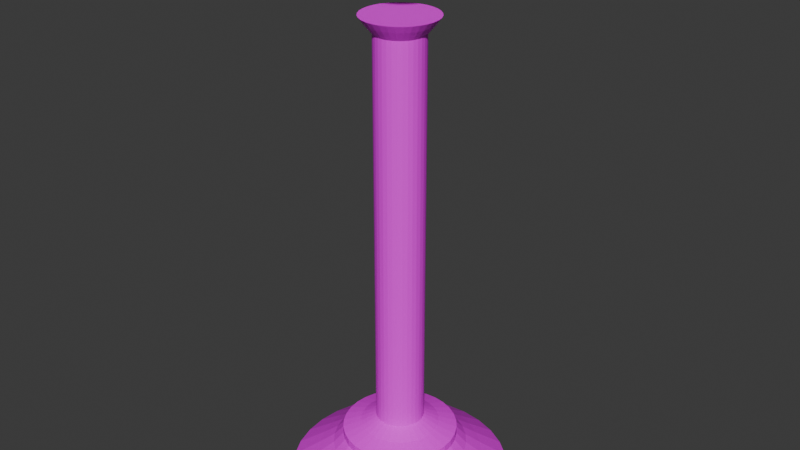 # Source: lamp.blend  (saved by Blender 4.2.66; exported with 4.5.12 LTS)
import bpy
from mathutils import Matrix  # noqa: F401  (used for matrix-valued properties, if any)

bpy.ops.wm.read_factory_settings(use_empty=True)
scene = bpy.context.scene
scene.name = 'Scene'

# ---- collections
col_collection = bpy.data.collections.new('Collection'); scene.collection.children.link(col_collection)

# ---- images (referenced by path relative to the original .blend; pixels are not part of the script)
import os
ASSET_DIR = os.environ.get("B2B_ASSET_DIR", "")  # directory of the original .blend (textures are referenced by path, not embedded)
HERE = os.path.dirname(os.path.abspath(__file__))  # packed textures are extracted next to this script under _unpacked/

def load_image(name, relpath, width, height, colorspace="sRGB"):
    """Load a texture the original file referenced (path relative to the .blend, or extracted next to this script)."""
    p = next((c for c in (os.path.join(HERE, relpath), os.path.join(ASSET_DIR, relpath)) if relpath and os.path.exists(c)), "")
    if p:
        img = bpy.data.images.load(p, check_existing=True)
        img.name = name
    else:  # same state as the original file: an image datablock whose file is absent (Cycles renders it pink)
        img = bpy.data.images.new(name, width, height)
        img.source = "FILE"
        img.filepath = "//" + (relpath or name)
    img.colorspace_settings.name = colorspace
    return img
img_anotherpalette_png = load_image('anotherPalette.png', 'anotherPalette.png', 1024, 1024, 'sRGB')

# ---- materials (node trees are filled in below, after node groups)
mat_material_001 = bpy.data.materials.new('Material.001')

# ---- material node trees
mat_material_001.use_nodes = True; mat_material_001.node_tree.nodes.clear()
_N = mat_material_001.node_tree.nodes; _L = mat_material_001.node_tree.links
n0 = _N.new('ShaderNodeBsdfPrincipled'); n0.name = 'Principled BSDF'; n0.location = (10, 300)
n1 = _N.new('ShaderNodeOutputMaterial'); n1.name = 'Material Output'; n1.location = (300, 300)
n2 = _N.new('ShaderNodeTexImage'); n2.name = 'Image Texture'; n2.location = (-299, 228)
n2.image = img_anotherpalette_png
n3 = _N.new('ShaderNodeMapping'); n3.name = 'Mapping'; n3.location = (-479, 188)
n4 = _N.new('ShaderNodeTexCoord'); n4.name = 'Texture Coordinate'; n4.location = (-659, 188)
_L.new(n0.outputs[0], n1.inputs[0])
_L.new(n2.outputs[0], n0.inputs[0])
_L.new(n3.outputs[0], n2.inputs[0])
_L.new(n4.outputs[2], n3.inputs[0])
n1.is_active_output = True

# ---- world
world_world = bpy.data.worlds.new('World'); scene.world = world_world
world_world.use_nodes = True; world_world.node_tree.nodes.clear()
_N = world_world.node_tree.nodes; _L = world_world.node_tree.links
n0 = _N.new('ShaderNodeOutputWorld'); n0.name = 'World Output'; n0.location = (300, 300)
n1 = _N.new('ShaderNodeBackground'); n1.name = 'Background'; n1.location = (10, 300)
n1.inputs[0].default_value = (0.05088, 0.05088, 0.05088, 1.0)
_L.new(n1.outputs[0], n0.inputs[0])
n0.is_active_output = True
world_world.color = (0.05088, 0.05088, 0.05088)
world_world.sun_shadow_jitter_overblur = 0.0

# ---- meshes
me_circle = bpy.data.meshes.new('Circle')
me_circle.from_pydata([(6.131e-09, 1.506, 0.0), (-0.2939, 1.477, 0.0), (-0.5765, 1.392, 0.0), (-0.8369, 1.252, 0.0), (-1.065, 1.065, 0.0), (-1.252, 0.8369, 0.0), (-1.392, 0.5765, 0.0), (-1.477, 0.2939, 0.0), (-1.506, -7.545e-09, 0.0), (-1.477, -0.2939, 0.0), (-1.392, -0.5765, 0.0), (-1.252, -0.8369, 0.0), (-1.065, -1.065, 0.0), (-0.8369, -1.252, 0.0), (-0.5765, -1.392, 0.0), (-0.2939, -1.477, 0.0), (6.131e-09, -1.506, 0.0), (0.2939, -1.477, 0.0), (0.5765, -1.392, 0.0), (0.8369, -1.252, 0.0), (1.065, -1.065, 0.0), (1.252, -0.8369, 0.0), (1.392, -0.5765, 0.0), (1.477, -0.2939, 0.0), (1.506, -7.545e-09, 0.0), (1.477, 0.2939, 0.0), (1.392, 0.5765, 0.0), (1.252, 0.8369, 0.0), (1.065, 1.065, 0.0), (0.8369, 1.252, 0.0), (0.5765, 1.392, 0.0), (0.2939, 1.477, 0.0), (1.53e-08, 1.13, 0.256), (-0.2205, 1.109, 0.256), (-0.4325, 1.044, 0.256), (-0.6279, 0.9398, 0.256), (-0.7992, 0.7992, 0.256), (-0.9398, 0.6279, 0.256), (-1.044, 0.4325, 0.256), (-1.109, 0.2205, 0.256), (-1.13, -6.592e-09, 0.256), (-1.109, -0.2205, 0.256), (-1.044, -0.4325, 0.256), (-0.9398, -0.6279, 0.256), (-0.7992, -0.7992, 0.256), (-0.6279, -0.9398, 0.256), (-0.4325, -1.044, 0.256), (-0.2205, -1.109, 0.256), (1.53e-08, -1.13, 0.256), (0.2205, -1.109, 0.256), (0.4325, -1.044, 0.256), (0.6279, -0.9398, 0.256), (0.7992, -0.7992, 0.256), (0.9398, -0.6279, 0.256), (1.044, -0.4325, 0.256), (1.109, -0.2205, 0.256), (1.13, -6.592e-09, 0.256), (1.109, 0.2205, 0.256), (1.044, 0.4325, 0.256), (0.9398, 0.6279, 0.256), (0.7992, 0.7992, 0.256), (0.6279, 0.9398, 0.256), (0.4325, 1.044, 0.256), (0.2205, 1.109, 0.256), (1.149e-08, 0.9242, 0.4054), (-0.1803, 0.9065, 0.4054), (-0.3537, 0.8539, 0.4054), (-0.5135, 0.7685, 0.4054), (-0.6535, 0.6535, 0.4054), (-0.7685, 0.5135, 0.4054), (-0.8539, 0.3537, 0.4054), (-0.9065, 0.1803, 0.4054), (-0.9242, -4.032e-09, 0.4054), (-0.9065, -0.1803, 0.4054), (-0.8539, -0.3537, 0.4054), (-0.7685, -0.5135, 0.4054), (-0.6535, -0.6535, 0.4054), (-0.5135, -0.7685, 0.4054), (-0.3537, -0.8539, 0.4054), (-0.1803, -0.9065, 0.4054), (1.149e-08, -0.9242, 0.4054), (0.1803, -0.9065, 0.4054), (0.3537, -0.8539, 0.4054), (0.5135, -0.7685, 0.4054), (0.6535, -0.6535, 0.4054), (0.7685, -0.5135, 0.4054), (0.8539, -0.3537, 0.4054), (0.9065, -0.1803, 0.4054), (0.9242, -4.032e-09, 0.4054), (0.9065, 0.1803, 0.4054), (0.8539, 0.3537, 0.4054), (0.7685, 0.5135, 0.4054), (0.6535, 0.6535, 0.4054), (0.5135, 0.7685, 0.4054), (0.3537, 0.8539, 0.4054), (0.1803, 0.9065, 0.4054), (1.472e-08, 0.7859, 0.5547), (-0.1533, 0.7708, 0.5547), (-0.3007, 0.7261, 0.5547), (-0.4366, 0.6534, 0.5547), (-0.5557, 0.5557, 0.5547), (-0.6534, 0.4366, 0.5547), (-0.7261, 0.3007, 0.5547), (-0.7708, 0.1533, 0.5547), (-0.7859, -2.871e-09, 0.5547), (-0.7708, -0.1533, 0.5547), (-0.7261, -0.3007, 0.5547), (-0.6534, -0.4366, 0.5547), (-0.5557, -0.5557, 0.5547), (-0.4366, -0.6534, 0.5547), (-0.3007, -0.7261, 0.5547), (-0.1533, -0.7708, 0.5547), (1.472e-08, -0.7859, 0.5547), (0.1533, -0.7708, 0.5547), (0.3007, -0.7261, 0.5547), (0.4366, -0.6534, 0.5547), (0.5557, -0.5557, 0.5547), (0.6534, -0.4366, 0.5547), (0.7261, -0.3007, 0.5547), (0.7708, -0.1533, 0.5547), (0.7859, -2.871e-09, 0.5547), (0.7708, 0.1533, 0.5547), (0.7261, 0.3007, 0.5547), (0.6534, 0.4366, 0.5547), (0.5557, 0.5557, 0.5547), (0.4366, 0.6534, 0.5547), (0.3007, 0.7261, 0.5547), (0.1533, 0.7708, 0.5547), (1.472e-08, 0.7859, 0.6614), (-0.1533, 0.7708, 0.6614), (-0.3007, 0.7261, 0.6614), (-0.4366, 0.6534, 0.6614), (-0.5557, 0.5557, 0.6614), (-0.6534, 0.4366, 0.6614), (-0.7261, 0.3007, 0.6614), (-0.7708, 0.1533, 0.6614), (-0.7859, -2.871e-09, 0.6614), (-0.7708, -0.1533, 0.6614), (-0.7261, -0.3007, 0.6614), (-0.6534, -0.4366, 0.6614), (-0.5557, -0.5557, 0.6614), (-0.4366, -0.6534, 0.6614), (-0.3007, -0.7261, 0.6614), (-0.1533, -0.7708, 0.6614), (1.472e-08, -0.7859, 0.6614), (0.1533, -0.7708, 0.6614), (0.3007, -0.7261, 0.6614), (0.4366, -0.6534, 0.6614), (0.5557, -0.5557, 0.6614), (0.6534, -0.4366, 0.6614), (0.7261, -0.3007, 0.6614), (0.7708, -0.1533, 0.6614), (0.7859, -2.871e-09, 0.6614), (0.7708, 0.1533, 0.6614), (0.7261, 0.3007, 0.6614), (0.6534, 0.4366, 0.6614), (0.5557, 0.5557, 0.6614), (0.4366, 0.6534, 0.6614), (0.3007, 0.7261, 0.6614), (0.1533, 0.7708, 0.6614), (1.144e-08, 0.5385, 0.7467), (-0.105, 0.5281, 0.7467), (-0.2061, 0.4975, 0.7467), (-0.2991, 0.4477, 0.7467), (-0.3807, 0.3807, 0.7467), (-0.4477, 0.2991, 0.7467), (-0.4975, 0.2061, 0.7467), (-0.5281, 0.105, 0.7467), (-0.5385, -2.886e-09, 0.7467), (-0.5281, -0.105, 0.7467), (-0.4975, -0.2061, 0.7467), (-0.4477, -0.2991, 0.7467), (-0.3807, -0.3807, 0.7467), (-0.2991, -0.4477, 0.7467), (-0.2061, -0.4975, 0.7467), (-0.105, -0.5281, 0.7467), (1.144e-08, -0.5385, 0.7467), (0.105, -0.5281, 0.7467), (0.2061, -0.4975, 0.7467), (0.2991, -0.4477, 0.7467), (0.3807, -0.3807, 0.7467), (0.4477, -0.2991, 0.7467), (0.4975, -0.2061, 0.7467), (0.5281, -0.105, 0.7467), (0.5385, -2.886e-09, 0.7467), (0.5281, 0.105, 0.7467), (0.4975, 0.2061, 0.7467), (0.4477, 0.2991, 0.7467), (0.3807, 0.3807, 0.7467), (0.2991, 0.4477, 0.7467), (0.2061, 0.4975, 0.7467), (0.105, 0.5281, 0.7467), (1.533e-08, 0.3284, 0.8534), (-0.06408, 0.3221, 0.8534), (-0.1257, 0.3034, 0.8534), (-0.1825, 0.2731, 0.8534), (-0.2322, 0.2322, 0.8534), (-0.2731, 0.1825, 0.8534), (-0.3034, 0.1257, 0.8534), (-0.3221, 0.06408, 0.8534), (-0.3284, 1.146e-09, 0.8534), (-0.3221, -0.06408, 0.8534), (-0.3034, -0.1257, 0.8534), (-0.2731, -0.1825, 0.8534), (-0.2322, -0.2322, 0.8534), (-0.1825, -0.2731, 0.8534), (-0.1257, -0.3034, 0.8534), (-0.06408, -0.3221, 0.8534), (1.533e-08, -0.3284, 0.8534), (0.06408, -0.3221, 0.8534), (0.1257, -0.3034, 0.8534), (0.1825, -0.2731, 0.8534), (0.2322, -0.2322, 0.8534), (0.2731, -0.1825, 0.8534), (0.3034, -0.1257, 0.8534), (0.3221, -0.06408, 0.8534), (0.3284, 1.146e-09, 0.8534), (0.3221, 0.06408, 0.8534), (0.3034, 0.1257, 0.8534), (0.2731, 0.1825, 0.8534), (0.2322, 0.2322, 0.8534), (0.1825, 0.2731, 0.8534), (0.1257, 0.3034, 0.8534), (0.06408, 0.3221, 0.8534), (1.533e-08, 0.3284, 6.251), (-0.06408, 0.3221, 6.251), (-0.1257, 0.3034, 6.251), (-0.1825, 0.2731, 6.251), (-0.2322, 0.2322, 6.251), (-0.2731, 0.1825, 6.251), (-0.3034, 0.1257, 6.251), (-0.3221, 0.06408, 6.251), (-0.3284, 1.146e-09, 6.251), (-0.3221, -0.06408, 6.251), (-0.3034, -0.1257, 6.251), (-0.2731, -0.1825, 6.251), (-0.2322, -0.2322, 6.251), (-0.1825, -0.2731, 6.251), (-0.1257, -0.3034, 6.251), (-0.06408, -0.3221, 6.251), (1.533e-08, -0.3284, 6.251), (0.06408, -0.3221, 6.251), (0.1257, -0.3034, 6.251), (0.1825, -0.2731, 6.251), (0.2322, -0.2322, 6.251), (0.2731, -0.1825, 6.251), (0.3034, -0.1257, 6.251), (0.3221, -0.06408, 6.251), (0.3284, 1.146e-09, 6.251), (0.3221, 0.06408, 6.251), (0.3034, 0.1257, 6.251), (0.2731, 0.1825, 6.251), (0.2322, 0.2322, 6.251), (0.1825, 0.2731, 6.251), (0.1257, 0.3034, 6.251), (0.06408, 0.3221, 6.251), (1.717e-08, 0.4325, 6.376), (-0.08438, 0.4242, 6.376), (-0.1655, 0.3996, 6.376), (-0.2403, 0.3596, 6.376), (-0.3058, 0.3058, 6.376), (-0.3596, 0.2403, 6.376), (-0.3996, 0.1655, 6.376), (-0.4242, 0.08438, 6.376), (-0.4325, -1.737e-09, 6.376), (-0.4242, -0.08438, 6.376), (-0.3996, -0.1655, 6.376), (-0.3596, -0.2403, 6.376), (-0.3058, -0.3058, 6.376), (-0.2403, -0.3596, 6.376), (-0.1655, -0.3996, 6.376), (-0.08438, -0.4242, 6.376), (1.717e-08, -0.4325, 6.376), (0.08438, -0.4242, 6.376), (0.1655, -0.3996, 6.376), (0.2403, -0.3596, 6.376), (0.3058, -0.3058, 6.376), (0.3596, -0.2403, 6.376), (0.3996, -0.1655, 6.376), (0.4242, -0.08438, 6.376), (0.4325, -1.737e-09, 6.376), (0.4242, 0.08438, 6.376), (0.3996, 0.1655, 6.376), (0.3596, 0.2403, 6.376), (0.3058, 0.3058, 6.376), (0.2403, 0.3596, 6.376), (0.1655, 0.3996, 6.376), (0.08438, 0.4242, 6.376), (1.624e-08, 0.5008, 6.468), (-0.0977, 0.4912, 6.468), (-0.1916, 0.4627, 6.468), (-0.2782, 0.4164, 6.468), (-0.3541, 0.3541, 6.468), (-0.4164, 0.2782, 6.468), (-0.4627, 0.1916, 6.468), (-0.4912, 0.0977, 6.468), (-0.5008, -1.13e-09, 6.468), (-0.4912, -0.0977, 6.468), (-0.4627, -0.1916, 6.468), (-0.4164, -0.2782, 6.468), (-0.3541, -0.3541, 6.468), (-0.2782, -0.4164, 6.468), (-0.1916, -0.4627, 6.468), (-0.0977, -0.4912, 6.468), (1.624e-08, -0.5008, 6.468), (0.0977, -0.4912, 6.468), (0.1916, -0.4627, 6.468), (0.2782, -0.4164, 6.468), (0.3541, -0.3541, 6.468), (0.4164, -0.2782, 6.468), (0.4627, -0.1916, 6.468), (0.4912, -0.0977, 6.468), (0.5008, -1.13e-09, 6.468), (0.4912, 0.0977, 6.468), (0.4627, 0.1916, 6.468), (0.4164, 0.2782, 6.468), (0.3541, 0.3541, 6.468), (0.2782, 0.4164, 6.468), (0.1916, 0.4627, 6.468), (0.0977, 0.4912, 6.468), (1.716e-08, 0.5113, 7.235), (-0.09975, 0.5015, 7.235), (-0.1957, 0.4724, 7.235), (-0.2841, 0.4251, 7.235), (-0.3615, 0.3615, 7.235), (-0.4251, 0.2841, 7.235), (-0.4724, 0.1957, 7.235), (-0.5015, 0.09975, 7.235), (-0.5113, -9.594e-10, 7.235), (-0.5015, -0.09975, 7.235), (-0.4724, -0.1957, 7.235), (-0.4251, -0.2841, 7.235), (-0.3615, -0.3615, 7.235), (-0.2841, -0.4251, 7.235), (-0.1957, -0.4724, 7.235), (-0.09975, -0.5015, 7.235), (1.716e-08, -0.5113, 7.235), (0.09975, -0.5015, 7.235), (0.1957, -0.4724, 7.235), (0.2841, -0.4251, 7.235), (0.3615, -0.3615, 7.235), (0.4251, -0.2841, 7.235), (0.4724, -0.1957, 7.235), (0.5015, -0.09975, 7.235), (0.5113, -9.594e-10, 7.235), (0.5015, 0.09975, 7.235), (0.4724, 0.1957, 7.235), (0.4251, 0.2841, 7.235), (0.3615, 0.3615, 7.235), (0.2841, 0.4251, 7.235), (0.1957, 0.4724, 7.235), (0.09975, 0.5015, 7.235), (1.75e-08, 0.553, 7.254), (-0.1079, 0.5424, 7.254), (-0.2116, 0.5109, 7.254), (-0.3072, 0.4598, 7.254), (-0.391, 0.391, 7.254), (-0.4598, 0.3072, 7.254), (-0.5109, 0.2116, 7.254), (-0.5424, 0.1079, 7.254), (-0.553, -4.295e-10, 7.254), (-0.5424, -0.1079, 7.254), (-0.5109, -0.2116, 7.254), (-0.4598, -0.3072, 7.254), (-0.391, -0.391, 7.254), (-0.3072, -0.4598, 7.254), (-0.2116, -0.5109, 7.254), (-0.1079, -0.5424, 7.254), (1.75e-08, -0.553, 7.254), (0.1079, -0.5424, 7.254), (0.2116, -0.5109, 7.254), (0.3072, -0.4598, 7.254), (0.391, -0.391, 7.254), (0.4598, -0.3072, 7.254), (0.5109, -0.2116, 7.254), (0.5424, -0.1079, 7.254), (0.553, -4.295e-10, 7.254), (0.5424, 0.1079, 7.254), (0.5109, 0.2116, 7.254), (0.4598, 0.3072, 7.254), (0.391, 0.391, 7.254), (0.3072, 0.4598, 7.254), (0.2116, 0.5109, 7.254), (0.1079, 0.5424, 7.254), (1.764e-08, 0.4336, 7.387), (-0.0846, 0.4253, 7.387), (-0.1659, 0.4006, 7.387), (-0.2409, 0.3606, 7.387), (-0.3066, 0.3066, 7.387), (-0.3606, 0.2409, 7.387), (-0.4006, 0.1659, 7.387), (-0.4253, 0.0846, 7.387), (-0.4336, 6.526e-11, 7.387), (-0.4253, -0.0846, 7.387), (-0.4006, -0.1659, 7.387), (-0.3606, -0.2409, 7.387), (-0.3066, -0.3066, 7.387), (-0.2409, -0.3606, 7.387), (-0.1659, -0.4006, 7.387), (-0.0846, -0.4253, 7.387), (1.764e-08, -0.4336, 7.387), (0.0846, -0.4253, 7.387), (0.1659, -0.4006, 7.387), (0.2409, -0.3606, 7.387), (0.3066, -0.3066, 7.387), (0.3606, -0.2409, 7.387), (0.4006, -0.1659, 7.387), (0.4253, -0.0846, 7.387), (0.4336, 6.526e-11, 7.387), (0.4253, 0.0846, 7.387), (0.4006, 0.1659, 7.387), (0.3606, 0.2409, 7.387), (0.3066, 0.3066, 7.387), (0.2409, 0.3606, 7.387), (0.1659, 0.4006, 7.387), (0.0846, 0.4253, 7.387), (7.488e-09, 0.1966, 7.496), (-0.03835, 0.1928, 7.496), (-0.07522, 0.1816, 7.496), (-0.1092, 0.1634, 7.496), (-0.139, 0.139, 7.496), (-0.1634, 0.1092, 7.496), (-0.1816, 0.07522, 7.496), (-0.1928, 0.03835, 7.496), (-0.1966, 3.085e-09, 7.496), (-0.1928, -0.03835, 7.496), (-0.1816, -0.07522, 7.496), (-0.1634, -0.1092, 7.496), (-0.139, -0.139, 7.496), (-0.1092, -0.1634, 7.496), (-0.07522, -0.1816, 7.496), (-0.03835, -0.1928, 7.496), (7.488e-09, -0.1966, 7.496), (0.03835, -0.1928, 7.496), (0.07522, -0.1816, 7.496), (0.1092, -0.1634, 7.496), (0.139, -0.139, 7.496), (0.1634, -0.1092, 7.496), (0.1816, -0.07522, 7.496), (0.1928, -0.03835, 7.496), (0.1966, 3.085e-09, 7.496), (0.1928, 0.03835, 7.496), (0.1816, 0.07522, 7.496), (0.1634, 0.1092, 7.496), (0.139, 0.139, 7.496), (0.1092, 0.1634, 7.496), (0.07522, 0.1816, 7.496), (0.03835, 0.1928, 7.496)], [], [(10, 9, 41, 42), (24, 23, 55, 56), (11, 10, 42, 43), (25, 24, 56, 57), (12, 11, 43, 44), (26, 25, 57, 58), (13, 12, 44, 45), (27, 26, 58, 59), (14, 13, 45, 46), (1, 0, 32, 33), (28, 27, 59, 60), (15, 14, 46, 47), (2, 1, 33, 34), (29, 28, 60, 61), (16, 15, 47, 48), (3, 2, 34, 35), (30, 29, 61, 62), (17, 16, 48, 49), (4, 3, 35, 36), (31, 30, 62, 63), (18, 17, 49, 50), (5, 4, 36, 37), (0, 31, 63, 32), (19, 18, 50, 51), (6, 5, 37, 38), (20, 19, 51, 52), (7, 6, 38, 39), (21, 20, 52, 53), (8, 7, 39, 40), (22, 21, 53, 54), (9, 8, 40, 41), (23, 22, 54, 55), (50, 49, 81, 82), (37, 36, 68, 69), (32, 63, 95, 64), (51, 50, 82, 83), (38, 37, 69, 70), (52, 51, 83, 84), (39, 38, 70, 71), (53, 52, 84, 85), (40, 39, 71, 72), (54, 53, 85, 86), (41, 40, 72, 73), (55, 54, 86, 87), (42, 41, 73, 74), (56, 55, 87, 88), (43, 42, 74, 75), (57, 56, 88, 89), (44, 43, 75, 76), (58, 57, 89, 90), (45, 44, 76, 77), (59, 58, 90, 91), (46, 45, 77, 78), (33, 32, 64, 65), (60, 59, 91, 92), (47, 46, 78, 79), (34, 33, 65, 66), (61, 60, 92, 93), (48, 47, 79, 80), (35, 34, 66, 67), (62, 61, 93, 94), (49, 48, 80, 81), (36, 35, 67, 68), (63, 62, 94, 95), (85, 84, 116, 117), (72, 71, 103, 104), (86, 85, 117, 118), (73, 72, 104, 105), (87, 86, 118, 119), (74, 73, 105, 106), (88, 87, 119, 120), (75, 74, 106, 107), (89, 88, 120, 121), (76, 75, 107, 108), (90, 89, 121, 122), (77, 76, 108, 109), (91, 90, 122, 123), (78, 77, 109, 110), (65, 64, 96, 97), (92, 91, 123, 124), (79, 78, 110, 111), (66, 65, 97, 98), (93, 92, 124, 125), (80, 79, 111, 112), (67, 66, 98, 99), (94, 93, 125, 126), (81, 80, 112, 113), (68, 67, 99, 100), (95, 94, 126, 127), (82, 81, 113, 114), (69, 68, 100, 101), (64, 95, 127, 96), (83, 82, 114, 115), (70, 69, 101, 102), (84, 83, 115, 116), (71, 70, 102, 103), (120, 119, 151, 152), (107, 106, 138, 139), (121, 120, 152, 153), (108, 107, 139, 140), (122, 121, 153, 154), (109, 108, 140, 141), (123, 122, 154, 155), (110, 109, 141, 142), (97, 96, 128, 129), (124, 123, 155, 156), (111, 110, 142, 143), (98, 97, 129, 130), (125, 124, 156, 157), (112, 111, 143, 144), (99, 98, 130, 131), (126, 125, 157, 158), (113, 112, 144, 145), (100, 99, 131, 132), (127, 126, 158, 159), (114, 113, 145, 146), (101, 100, 132, 133), (96, 127, 159, 128), (115, 114, 146, 147), (102, 101, 133, 134), (116, 115, 147, 148), (103, 102, 134, 135), (117, 116, 148, 149), (104, 103, 135, 136), (118, 117, 149, 150), (105, 104, 136, 137), (119, 118, 150, 151), (106, 105, 137, 138), (155, 154, 186, 187), (142, 141, 173, 174), (129, 128, 160, 161), (156, 155, 187, 188), (143, 142, 174, 175), (130, 129, 161, 162), (157, 156, 188, 189), (144, 143, 175, 176), (131, 130, 162, 163), (158, 157, 189, 190), (145, 144, 176, 177), (132, 131, 163, 164), (159, 158, 190, 191), (146, 145, 177, 178), (133, 132, 164, 165), (128, 159, 191, 160), (147, 146, 178, 179), (134, 133, 165, 166), (148, 147, 179, 180), (135, 134, 166, 167), (149, 148, 180, 181), (136, 135, 167, 168), (150, 149, 181, 182), (137, 136, 168, 169), (151, 150, 182, 183), (138, 137, 169, 170), (152, 151, 183, 184), (139, 138, 170, 171), (153, 152, 184, 185), (140, 139, 171, 172), (154, 153, 185, 186), (141, 140, 172, 173), (190, 189, 221, 222), (177, 176, 208, 209), (164, 163, 195, 196), (191, 190, 222, 223), (178, 177, 209, 210), (165, 164, 196, 197), (160, 191, 223, 192), (179, 178, 210, 211), (166, 165, 197, 198), (180, 179, 211, 212), (167, 166, 198, 199), (181, 180, 212, 213), (168, 167, 199, 200), (182, 181, 213, 214), (169, 168, 200, 201), (183, 182, 214, 215), (170, 169, 201, 202), (184, 183, 215, 216), (171, 170, 202, 203), (185, 184, 216, 217), (172, 171, 203, 204), (186, 185, 217, 218), (173, 172, 204, 205), (187, 186, 218, 219), (174, 173, 205, 206), (161, 160, 192, 193), (188, 187, 219, 220), (175, 174, 206, 207), (162, 161, 193, 194), (189, 188, 220, 221), (176, 175, 207, 208), (163, 162, 194, 195), (212, 211, 243, 244), (199, 198, 230, 231), (213, 212, 244, 245), (200, 199, 231, 232), (214, 213, 245, 246), (201, 200, 232, 233), (215, 214, 246, 247), (202, 201, 233, 234), (216, 215, 247, 248), (203, 202, 234, 235), (217, 216, 248, 249), (204, 203, 235, 236), (218, 217, 249, 250), (205, 204, 236, 237), (219, 218, 250, 251), (206, 205, 237, 238), (193, 192, 224, 225), (220, 219, 251, 252), (207, 206, 238, 239), (194, 193, 225, 226), (221, 220, 252, 253), (208, 207, 239, 240), (195, 194, 226, 227), (222, 221, 253, 254), (209, 208, 240, 241), (196, 195, 227, 228), (223, 222, 254, 255), (210, 209, 241, 242), (197, 196, 228, 229), (192, 223, 255, 224), (211, 210, 242, 243), (198, 197, 229, 230), (247, 246, 278, 279), (234, 233, 265, 266), (248, 247, 279, 280), (235, 234, 266, 267), (249, 248, 280, 281), (236, 235, 267, 268), (250, 249, 281, 282), (237, 236, 268, 269), (251, 250, 282, 283), (238, 237, 269, 270), (225, 224, 256, 257), (252, 251, 283, 284), (239, 238, 270, 271), (226, 225, 257, 258), (253, 252, 284, 285), (240, 239, 271, 272), (227, 226, 258, 259), (254, 253, 285, 286), (241, 240, 272, 273), (228, 227, 259, 260), (255, 254, 286, 287), (242, 241, 273, 274), (229, 228, 260, 261), (224, 255, 287, 256), (243, 242, 274, 275), (230, 229, 261, 262), (244, 243, 275, 276), (231, 230, 262, 263), (245, 244, 276, 277), (232, 231, 263, 264), (246, 245, 277, 278), (233, 232, 264, 265), (282, 281, 313, 314), (269, 268, 300, 301), (283, 282, 314, 315), (270, 269, 301, 302), (257, 256, 288, 289), (284, 283, 315, 316), (271, 270, 302, 303), (258, 257, 289, 290), (285, 284, 316, 317), (272, 271, 303, 304), (259, 258, 290, 291), (286, 285, 317, 318), (273, 272, 304, 305), (260, 259, 291, 292), (287, 286, 318, 319), (274, 273, 305, 306), (261, 260, 292, 293), (256, 287, 319, 288), (275, 274, 306, 307), (262, 261, 293, 294), (276, 275, 307, 308), (263, 262, 294, 295), (277, 276, 308, 309), (264, 263, 295, 296), (278, 277, 309, 310), (265, 264, 296, 297), (279, 278, 310, 311), (266, 265, 297, 298), (280, 279, 311, 312), (267, 266, 298, 299), (281, 280, 312, 313), (268, 267, 299, 300), (321, 322, 323, 324, 325, 326, 327, 328, 329, 330, 331, 332, 333, 334, 335, 336, 337, 338, 339, 340, 341, 342, 343, 344, 345, 346, 347, 348, 349, 350, 351, 320), (289, 288, 319, 318, 317, 316, 315, 314, 313, 312, 311, 310, 309, 308, 307, 306, 305, 304, 303, 302, 301, 300, 299, 298, 297, 296, 295, 294, 293, 292, 291, 290), (328, 327, 359, 360), (342, 341, 373, 374), (329, 328, 360, 361), (343, 342, 374, 375), (330, 329, 361, 362), (344, 343, 375, 376), (331, 330, 362, 363), (345, 344, 376, 377), (332, 331, 363, 364), (346, 345, 377, 378), (333, 332, 364, 365), (347, 346, 378, 379), (334, 333, 365, 366), (321, 320, 352, 353), (348, 347, 379, 380), (335, 334, 366, 367), (322, 321, 353, 354), (349, 348, 380, 381), (336, 335, 367, 368), (323, 322, 354, 355), (350, 349, 381, 382), (337, 336, 368, 369), (324, 323, 355, 356), (351, 350, 382, 383), (338, 337, 369, 370), (325, 324, 356, 357), (320, 351, 383, 352), (339, 338, 370, 371), (326, 325, 357, 358), (340, 339, 371, 372), (327, 326, 358, 359), (341, 340, 372, 373), (363, 362, 394, 395), (377, 376, 408, 409), (364, 363, 395, 396), (378, 377, 409, 410), (365, 364, 396, 397), (379, 378, 410, 411), (366, 365, 397, 398), (353, 352, 384, 385), (380, 379, 411, 412), (367, 366, 398, 399), (354, 353, 385, 386), (381, 380, 412, 413), (368, 367, 399, 400), (355, 354, 386, 387), (382, 381, 413, 414), (369, 368, 400, 401), (356, 355, 387, 388), (383, 382, 414, 415), (370, 369, 401, 402), (357, 356, 388, 389), (352, 383, 415, 384), (371, 370, 402, 403), (358, 357, 389, 390), (372, 371, 403, 404), (359, 358, 390, 391), (373, 372, 404, 405), (360, 359, 391, 392), (374, 373, 405, 406), (361, 360, 392, 393), (375, 374, 406, 407), (362, 361, 393, 394), (376, 375, 407, 408), (398, 397, 429, 430), (385, 384, 416, 417), (412, 411, 443, 444), (399, 398, 430, 431), (386, 385, 417, 418), (413, 412, 444, 445), (400, 399, 431, 432), (387, 386, 418, 419), (414, 413, 445, 446), (401, 400, 432, 433), (388, 387, 419, 420), (415, 414, 446, 447), (402, 401, 433, 434), (389, 388, 420, 421), (384, 415, 447, 416), (403, 402, 434, 435), (390, 389, 421, 422), (404, 403, 435, 436), (391, 390, 422, 423), (405, 404, 436, 437), (392, 391, 423, 424), (406, 405, 437, 438), (393, 392, 424, 425), (407, 406, 438, 439), (394, 393, 425, 426), (408, 407, 439, 440), (395, 394, 426, 427), (409, 408, 440, 441), (396, 395, 427, 428), (410, 409, 441, 442), (397, 396, 428, 429), (411, 410, 442, 443), (417, 416, 447, 446, 445, 444, 443, 442, 441, 440, 439, 438, 437, 436, 435, 434, 433, 432, 431, 430, 429, 428, 427, 426, 425, 424, 423, 422, 421, 420, 419, 418)])
_uv = me_circle.uv_layers.new(name='UVMap')
_uv.uv.foreach_set('vector', [0.932, 0.1103, 0.932, 0.1103, 0.932, 0.1103, 0.932, 0.1103, 0.932, 0.1103, 0.932, 0.1103, 0.932, 0.1103, 0.932, 0.1103, 0.932, 0.1103, 0.932, 0.1103, 0.932, 0.1103, 0.932, 0.1103, 0.932, 0.1103, 0.932, 0.1103, 0.932, 0.1103, 0.932, 0.1103, 0.932, 0.1103, 0.932, 0.1103, 0.932, 0.1103, 0.932, 0.1103, 0.932, 0.1103, 0.932, 0.1103, 0.932, 0.1103, 0.932, 0.1103, 0.932, 0.1103, 0.932, 0.1103, 0.932, 0.1103, 0.932, 0.1103, 0.932, 0.1103, 0.932, 0.1103, 0.932, 0.1103, 0.932, 0.1103, 0.932, 0.1103, 0.932, 0.1103, 0.932, 0.1103, 0.932, 0.1103, 0.932, 0.1103, 0.932, 0.1103, 0.932, 0.1103, 0.932, 0.1103, 0.932, 0.1103, 0.932, 0.1103, 0.932, 0.1103, 0.932, 0.1103, 0.932, 0.1103, 0.932, 0.1103, 0.932, 0.1103, 0.932, 0.1103, 0.932, 0.1103, 0.932, 0.1103, 0.932, 0.1103, 0.932, 0.1103, 0.932, 0.1103, 0.932, 0.1103, 0.932, 0.1103, 0.932, 0.1103, 0.932, 0.1103, 0.932, 0.1103, 0.932, 0.1103, 0.932, 0.1103, 0.932, 0.1103, 0.932, 0.1103, 0.932, 0.1103, 0.932, 0.1103, 0.932, 0.1103, 0.932, 0.1103, 0.932, 0.1103, 0.932, 0.1103, 0.932, 0.1103, 0.932, 0.1103, 0.932, 0.1103, 0.932, 0.1103, 0.932, 0.1103, 0.932, 0.1103, 0.932, 0.1103, 0.932, 0.1103, 0.932, 0.1103, 0.932, 0.1103, 0.932, 0.1103, 0.932, 0.1103, 0.932, 0.1103, 0.932, 0.1103, 0.932, 0.1103, 0.932, 0.1103, 0.932, 0.1103, 0.932, 0.1103, 0.932, 0.1103, 0.932, 0.1103, 0.932, 0.1103, 0.932, 0.1103, 0.932, 0.1103, 0.932, 0.1103, 0.932, 0.1103, 0.932, 0.1103, 0.932, 0.1103, 0.932, 0.1103, 0.932, 0.1103, 0.932, 0.1103, 0.932, 0.1103, 0.932, 0.1103, 0.932, 0.1103, 0.932, 0.1103, 0.932, 0.1103, 0.932, 0.1103, 0.932, 0.1103, 0.932, 0.1103, 0.932, 0.1103, 0.932, 0.1103, 0.932, 0.1103, 0.932, 0.1103, 0.932, 0.1103, 0.932, 0.1103, 0.932, 0.1103, 0.932, 0.1103, 0.932, 0.1103, 0.932, 0.1103, 0.932, 0.1103, 0.932, 0.1103, 0.932, 0.1103, 0.932, 0.1103, 0.932, 0.1103, 0.932, 0.1103, 0.932, 0.1103, 0.932, 0.1103, 0.932, 0.1103, 0.932, 0.1103, 0.932, 0.1103, 0.932, 0.1103, 0.932, 0.1103, 0.932, 0.1103, 0.932, 0.1103, 0.932, 0.1103, 0.932, 0.1103, 0.932, 0.1103, 0.932, 0.1103, 0.932, 0.1103, 0.932, 0.1103, 0.932, 0.1103, 0.932, 0.1103, 0.932, 0.1103, 0.932, 0.1103, 0.932, 0.1103, 0.932, 0.1103, 0.932, 0.1103, 0.932, 0.1103, 0.932, 0.1103, 0.932, 0.1103, 0.932, 0.1103, 0.932, 0.1103, 0.932, 0.1103, 0.932, 0.1103, 0.932, 0.1103, 0.932, 0.1103, 0.932, 0.1103, 0.932, 0.1103, 0.932, 0.1103, 0.932, 0.1103, 0.932, 0.1103, 0.932, 0.1103, 0.932, 0.1103, 0.932, 0.1103, 0.932, 0.1103, 0.932, 0.1103, 0.932, 0.1103, 0.932, 0.1103, 0.932, 0.1103, 0.932, 0.1103, 0.932, 0.1103, 0.932, 0.1103, 0.932, 0.1103, 0.932, 0.1103, 0.932, 0.1103, 0.932, 0.1103, 0.932, 0.1103, 0.932, 0.1103, 0.932, 0.1103, 0.932, 0.1103, 0.932, 0.1103, 0.932, 0.1103, 0.932, 0.1103, 0.932, 0.1103, 0.932, 0.1103, 0.932, 0.1103, 0.932, 0.1103, 0.932, 0.1103, 0.932, 0.1103, 0.932, 0.1103, 0.932, 0.1103, 0.932, 0.1103, 0.932, 0.1103, 0.932, 0.1103, 0.932, 0.1103, 0.932, 0.1103, 0.932, 0.1103, 0.932, 0.1103, 0.932, 0.1103, 0.932, 0.1103, 0.932, 0.1103, 0.932, 0.1103, 0.932, 0.1103, 0.932, 0.1103, 0.932, 0.1103, 0.932, 0.1103, 0.932, 0.1103, 0.932, 0.1103, 0.932, 0.1103, 0.932, 0.1103, 0.932, 0.1103, 0.932, 0.1103, 0.932, 0.1103, 0.932, 0.1103, 0.932, 0.1103, 0.932, 0.1103, 0.932, 0.1103, 0.932, 0.1103, 0.932, 0.1103, 0.932, 0.1103, 0.932, 0.1103, 0.932, 0.1103, 0.932, 0.1103, 0.932, 0.1103, 0.932, 0.1103, 0.932, 0.1103, 0.932, 0.1103, 0.932, 0.1103, 0.932, 0.1103, 0.932, 0.1103, 0.932, 0.1103, 0.932, 0.1103, 0.932, 0.1103, 0.932, 0.1103, 0.932, 0.1103, 0.932, 0.1103, 0.932, 0.1103, 0.932, 0.1103, 0.932, 0.1103, 0.932, 0.1103, 0.932, 0.1103, 0.932, 0.1103, 0.932, 0.1103, 0.932, 0.1103, 0.932, 0.1103, 0.932, 0.1103, 0.932, 0.1103, 0.932, 0.1103, 0.932, 0.1103, 0.932, 0.1103, 0.932, 0.1103, 0.932, 0.1103, 0.932, 0.1103, 0.932, 0.1103, 0.932, 0.1103, 0.932, 0.1103, 0.932, 0.1103, 0.932, 0.1103, 0.932, 0.1103, 0.932, 0.1103, 0.932, 0.1103, 0.932, 0.1103, 0.932, 0.1103, 0.932, 0.1103, 0.932, 0.1103, 0.932, 0.1103, 0.932, 0.1103, 0.932, 0.1103, 0.932, 0.1103, 0.932, 0.1103, 0.932, 0.1103, 0.932, 0.1103, 0.932, 0.1103, 0.932, 0.1103, 0.932, 0.1103, 0.932, 0.1103, 0.932, 0.1103, 0.932, 0.1103, 0.932, 0.1103, 0.932, 0.1103, 0.932, 0.1103, 0.932, 0.1103, 0.932, 0.1103, 0.932, 0.1103, 0.932, 0.1103, 0.932, 0.1103, 0.932, 0.1103, 0.932, 0.1103, 0.932, 0.1103, 0.932, 0.1103, 0.932, 0.1103, 0.932, 0.1103, 0.932, 0.1103, 0.932, 0.1103, 0.932, 0.1103, 0.932, 0.1103, 0.932, 0.1103, 0.932, 0.1103, 0.932, 0.1103, 0.932, 0.1103, 0.932, 0.1103, 0.932, 0.1103, 0.932, 0.1103, 0.932, 0.1103, 0.932, 0.1103, 0.932, 0.1103, 0.932, 0.1103, 0.932, 0.1103, 0.932, 0.1103, 0.932, 0.1103, 0.932, 0.1103, 0.932, 0.1103, 0.932, 0.1103, 0.932, 0.1103, 0.932, 0.1103, 0.932, 0.1103, 0.932, 0.1103, 0.932, 0.1103, 0.932, 0.1103, 0.932, 0.1103, 0.932, 0.1103, 0.932, 0.1103, 0.932, 0.1103, 0.932, 0.1103, 0.932, 0.1103, 0.932, 0.1103, 0.932, 0.1103, 0.932, 0.1103, 0.932, 0.1103, 0.932, 0.1103, 0.932, 0.1103, 0.932, 0.1103, 0.932, 0.1103, 0.932, 0.1103, 0.932, 0.1103, 0.932, 0.1103, 0.932, 0.1103, 0.932, 0.1103, 0.932, 0.1103, 0.932, 0.1103, 0.932, 0.1103, 0.932, 0.1103, 0.932, 0.1103, 0.932, 0.1103, 0.932, 0.1103, 0.932, 0.1103, 0.932, 0.1103, 0.932, 0.1103, 0.932, 0.1103, 0.932, 0.1103, 0.932, 0.1103, 0.932, 0.1103, 0.932, 0.1103, 0.932, 0.1103, 0.932, 0.1103, 0.932, 0.1103, 0.932, 0.1103, 0.932, 0.1103, 0.932, 0.1103, 0.932, 0.1103, 0.932, 0.1103, 0.932, 0.1103, 0.932, 0.1103, 0.932, 0.1103, 0.932, 0.1103, 0.932, 0.1103, 0.932, 0.1103, 0.932, 0.1103, 0.932, 0.1103, 0.932, 0.1103, 0.932, 0.1103, 0.932, 0.1103, 0.932, 0.1103, 0.932, 0.1103, 0.932, 0.1103, 0.932, 0.1103, 0.932, 0.1103, 0.932, 0.1103, 0.932, 0.1103, 0.932, 0.1103, 0.932, 0.1103, 0.932, 0.1103, 0.932, 0.1103, 0.932, 0.1103, 0.932, 0.1103, 0.932, 0.1103, 0.932, 0.1103, 0.932, 0.1103, 0.932, 0.1103, 0.932, 0.1103, 0.932, 0.1103, 0.932, 0.1103, 0.932, 0.1103, 0.932, 0.1103, 0.932, 0.1103, 0.932, 0.1103, 0.932, 0.1103, 0.932, 0.1103, 0.932, 0.1103, 0.932, 0.1103, 0.932, 0.1103, 0.932, 0.1103, 0.932, 0.1103, 0.932, 0.1103, 0.932, 0.1103, 0.932, 0.1103, 0.932, 0.1103, 0.932, 0.1103, 0.932, 0.1103, 0.932, 0.1103, 0.932, 0.1103, 0.932, 0.1103, 0.932, 0.1103, 0.932, 0.1103, 0.932, 0.1103, 0.932, 0.1103, 0.932, 0.1103, 0.932, 0.1103, 0.932, 0.1103, 0.932, 0.1103, 0.932, 0.1103, 0.932, 0.1103, 0.932, 0.1103, 0.932, 0.1103, 0.932, 0.1103, 0.932, 0.1103, 0.932, 0.1103, 0.932, 0.1103, 0.932, 0.1103, 0.932, 0.1103, 0.932, 0.1103, 0.932, 0.1103, 0.932, 0.1103, 0.932, 0.1103, 0.932, 0.1103, 0.932, 0.1103, 0.932, 0.1103, 0.932, 0.1103, 0.932, 0.1103, 0.932, 0.1103, 0.932, 0.1103, 0.932, 0.1103, 0.932, 0.1103, 0.932, 0.1103, 0.932, 0.1103, 0.932, 0.1103, 0.932, 0.1103, 0.932, 0.1103, 0.932, 0.1103, 0.932, 0.1103, 0.932, 0.1103, 0.932, 0.1103, 0.932, 0.1103, 0.932, 0.1103, 0.932, 0.1103, 0.932, 0.1103, 0.932, 0.1103, 0.932, 0.1103, 0.932, 0.1103, 0.932, 0.1103, 0.932, 0.1103, 0.932, 0.1103, 0.932, 0.1103, 0.932, 0.1103, 0.932, 0.1103, 0.932, 0.1103, 0.932, 0.1103, 0.932, 0.1103, 0.932, 0.1103, 0.932, 0.1103, 0.932, 0.1103, 0.932, 0.1103, 0.932, 0.1103, 0.932, 0.1103, 0.932, 0.1103, 0.932, 0.1103, 0.932, 0.1103, 0.932, 0.1103, 0.932, 0.1103, 0.932, 0.1103, 0.932, 0.1103, 0.932, 0.1103, 0.932, 0.1103, 0.932, 0.1103, 0.932, 0.1103, 0.932, 0.1103, 0.932, 0.1103, 0.932, 0.1103, 0.932, 0.1103, 0.932, 0.1103, 0.932, 0.1103, 0.932, 0.1103, 0.932, 0.1103, 0.932, 0.1103, 0.932, 0.1103, 0.932, 0.1103, 0.932, 0.1103, 0.932, 0.1103, 0.932, 0.1103, 0.932, 0.1103, 0.932, 0.1103, 0.932, 0.1103, 0.932, 0.1103, 0.932, 0.1103, 0.932, 0.1103, 0.932, 0.1103, 0.932, 0.1103, 0.932, 0.1103, 0.932, 0.1103, 0.932, 0.1103, 0.932, 0.1103, 0.932, 0.1103, 0.932, 0.1103, 0.932, 0.1103, 0.932, 0.1103, 0.932, 0.1103, 0.932, 0.1103, 0.932, 0.1103, 0.932, 0.1103, 0.932, 0.1103, 0.932, 0.1103, 0.932, 0.1103, 0.932, 0.1103, 0.932, 0.1103, 0.932, 0.1103, 0.932, 0.1103, 0.932, 0.1103, 0.932, 0.1103, 0.932, 0.1103, 0.932, 0.1103, 0.932, 0.1103, 0.932, 0.1103, 0.932, 0.1103, 0.932, 0.1103, 0.932, 0.1103, 0.932, 0.1103, 0.932, 0.1103, 0.932, 0.1103, 0.932, 0.1103, 0.932, 0.1103, 0.932, 0.1103, 0.932, 0.1103, 0.932, 0.1103, 0.932, 0.1103, 0.932, 0.1103, 0.932, 0.1103, 0.932, 0.1103, 0.932, 0.1103, 0.932, 0.1103, 0.932, 0.1103, 0.932, 0.1103, 0.932, 0.1103, 0.932, 0.1103, 0.932, 0.1103, 0.932, 0.1103, 0.932, 0.1103, 0.932, 0.1103, 0.932, 0.1103, 0.932, 0.1103, 0.932, 0.1103, 0.932, 0.1103, 0.932, 0.1103, 0.932, 0.1103, 0.932, 0.1103, 0.932, 0.1103, 0.932, 0.1103, 0.932, 0.1103, 0.932, 0.1103, 0.932, 0.1103, 0.932, 0.1103, 0.932, 0.1103, 0.932, 0.1103, 0.932, 0.1103, 0.932, 0.1103, 0.932, 0.1103, 0.932, 0.1103, 0.932, 0.1103, 0.932, 0.1103, 0.932, 0.1103, 0.932, 0.1103, 0.932, 0.1103, 0.932, 0.1103, 0.932, 0.1103, 0.932, 0.1103, 0.932, 0.1103, 0.932, 0.1103, 0.932, 0.1103, 0.932, 0.1103, 0.932, 0.1103, 0.932, 0.1103, 0.932, 0.1103, 0.932, 0.1103, 0.932, 0.1103, 0.932, 0.1103, 0.932, 0.1103, 0.932, 0.1103, 0.932, 0.1103, 0.932, 0.1103, 0.932, 0.1103, 0.932, 0.1103, 0.932, 0.1103, 0.932, 0.1103, 0.932, 0.1103, 0.932, 0.1103, 0.932, 0.1103, 0.932, 0.1103, 0.932, 0.1103, 0.932, 0.1103, 0.932, 0.1103, 0.932, 0.1103, 0.932, 0.1103, 0.932, 0.1103, 0.932, 0.1103, 0.932, 0.1103, 0.932, 0.1103, 0.932, 0.1103, 0.932, 0.1103, 0.932, 0.1103, 0.932, 0.1103, 0.932, 0.1103, 0.932, 0.1103, 0.932, 0.1103, 0.932, 0.1103, 0.932, 0.1103, 0.932, 0.1103, 0.932, 0.1103, 0.932, 0.1103, 0.932, 0.1103, 0.932, 0.1103, 0.932, 0.1103, 0.932, 0.1103, 0.932, 0.1103, 0.932, 0.1103, 0.932, 0.1103, 0.932, 0.1103, 0.932, 0.1103, 0.932, 0.1103, 0.932, 0.1103, 0.932, 0.1103, 0.932, 0.1103, 0.932, 0.1103, 0.932, 0.1103, 0.932, 0.1103, 0.932, 0.1103, 0.932, 0.1103, 0.932, 0.1103, 0.932, 0.1103, 0.932, 0.1103, 0.932, 0.1103, 0.932, 0.1103, 0.932, 0.1103, 0.932, 0.1103, 0.932, 0.1103, 0.932, 0.1103, 0.932, 0.1103, 0.932, 0.1103, 0.932, 0.1103, 0.932, 0.1103, 0.932, 0.1103, 0.932, 0.1103, 0.932, 0.1103, 0.932, 0.1103, 0.932, 0.1103, 0.932, 0.1103, 0.932, 0.1103, 0.932, 0.1103, 0.932, 0.1103, 0.932, 0.1103, 0.932, 0.1103, 0.932, 0.1103, 0.932, 0.1103, 0.932, 0.1103, 0.932, 0.1103, 0.932, 0.1103, 0.932, 0.1103, 0.932, 0.1103, 0.932, 0.1103, 0.932, 0.1103, 0.932, 0.1103, 0.932, 0.1103, 0.932, 0.1103, 0.932, 0.1103, 0.932, 0.1103, 0.932, 0.1103, 0.932, 0.1103, 0.932, 0.1103, 0.932, 0.1103, 0.932, 0.1103, 0.932, 0.1103, 0.932, 0.1103, 0.932, 0.1103, 0.932, 0.1103, 0.932, 0.1103, 0.932, 0.1103, 0.932, 0.1103, 0.932, 0.1103, 0.932, 0.1103, 0.932, 0.1103, 0.932, 0.1103, 0.932, 0.1103, 0.932, 0.1103, 0.932, 0.1103, 0.932, 0.1103, 0.932, 0.1103, 0.932, 0.1103, 0.932, 0.1103, 0.932, 0.1103, 0.932, 0.1103, 0.932, 0.1103, 0.932, 0.1103, 0.932, 0.1103, 0.932, 0.1103, 0.932, 0.1103, 0.932, 0.1103, 0.932, 0.1103, 0.932, 0.1103, 0.932, 0.1103, 0.932, 0.1103, 0.932, 0.1103, 0.932, 0.1103, 0.932, 0.1103, 0.932, 0.1103, 0.932, 0.1103, 0.932, 0.1103, 0.932, 0.1103, 0.932, 0.1103, 0.932, 0.1103, 0.932, 0.1103, 0.932, 0.1103, 0.932, 0.1103, 0.932, 0.1103, 0.932, 0.1103, 0.932, 0.1103, 0.932, 0.1103, 0.932, 0.1103, 0.932, 0.1103, 0.932, 0.1103, 0.932, 0.1103, 0.932, 0.1103, 0.932, 0.1103, 0.932, 0.1103, 0.932, 0.1103, 0.932, 0.1103, 0.932, 0.1103, 0.932, 0.1103, 0.932, 0.1103, 0.932, 0.1103, 0.932, 0.1103, 0.932, 0.1103, 0.932, 0.1103, 0.932, 0.1103, 0.932, 0.1103, 0.932, 0.1103, 0.932, 0.1103, 0.932, 0.1103, 0.932, 0.1103, 0.932, 0.1103, 0.932, 0.1103, 0.932, 0.1103, 0.932, 0.1103, 0.932, 0.1103, 0.932, 0.1103, 0.932, 0.1103, 0.932, 0.1103, 0.932, 0.1103, 0.932, 0.1103, 0.932, 0.1103, 0.932, 0.1103, 0.932, 0.1103, 0.932, 0.1103, 0.932, 0.1103, 0.932, 0.1103, 0.932, 0.1103, 0.932, 0.1103, 0.932, 0.1103, 0.932, 0.1103, 0.932, 0.1103, 0.932, 0.1103, 0.932, 0.1103, 0.932, 0.1103, 0.932, 0.1103, 0.932, 0.1103, 0.932, 0.1103, 0.932, 0.1103, 0.932, 0.1103, 0.932, 0.1103, 0.932, 0.1103, 0.932, 0.1103, 0.932, 0.1103, 0.932, 0.1103, 0.932, 0.1103, 0.932, 0.1103, 0.932, 0.1103, 0.932, 0.1103, 0.932, 0.1103, 0.932, 0.1103, 0.932, 0.1103, 0.932, 0.1103, 0.932, 0.1103, 0.932, 0.1103, 0.932, 0.1103, 0.932, 0.1103, 0.932, 0.1103, 0.932, 0.1103, 0.932, 0.1103, 0.932, 0.1103, 0.932, 0.1103, 0.932, 0.1103, 0.932, 0.1103, 0.932, 0.1103, 0.932, 0.1103, 0.932, 0.1103, 0.932, 0.1103, 0.932, 0.1103, 0.932, 0.1103, 0.932, 0.1103, 0.932, 0.1103, 0.932, 0.1103, 0.932, 0.1103, 0.932, 0.1103, 0.932, 0.1103, 0.932, 0.1103, 0.932, 0.1103, 0.932, 0.1103, 0.932, 0.1103, 0.932, 0.1103, 0.932, 0.1103, 0.932, 0.1103, 0.932, 0.1103, 0.932, 0.1103, 0.932, 0.1103, 0.932, 0.1103, 0.932, 0.1103, 0.932, 0.1103, 0.932, 0.1103, 0.932, 0.1103, 0.932, 0.1103, 0.932, 0.1103, 0.932, 0.1103, 0.932, 0.1103, 0.932, 0.1103, 0.932, 0.1103, 0.932, 0.1103, 0.932, 0.1103, 0.932, 0.1103, 0.932, 0.1103, 0.932, 0.1103, 0.932, 0.1103, 0.932, 0.1103, 0.932, 0.1103, 0.932, 0.1103, 0.932, 0.1103, 0.932, 0.1103, 0.932, 0.1103, 0.932, 0.1103, 0.932, 0.1103, 0.932, 0.1103, 0.932, 0.1103, 0.932, 0.1103, 0.932, 0.1103, 0.932, 0.1103, 0.932, 0.1103, 0.932, 0.1103, 0.932, 0.1103, 0.932, 0.1103, 0.932, 0.1103, 0.932, 0.1103, 0.932, 0.1103, 0.932, 0.1103, 0.932, 0.1103, 0.932, 0.1103, 0.932, 0.1103, 0.932, 0.1103, 0.932, 0.1103, 0.932, 0.1103, 0.932, 0.1103, 0.932, 0.1103, 0.932, 0.1103, 0.932, 0.1103, 0.932, 0.1103, 0.932, 0.1103, 0.932, 0.1103, 0.932, 0.1103, 0.932, 0.1103, 0.932, 0.1103, 0.932, 0.1103, 0.932, 0.1103, 0.932, 0.1103, 0.932, 0.1103, 0.932, 0.1103, 0.932, 0.1103, 0.932, 0.1103, 0.932, 0.1103, 0.932, 0.1103, 0.932, 0.1103, 0.932, 0.1103, 0.932, 0.1103, 0.932, 0.1103, 0.932, 0.1103, 0.932, 0.1103, 0.932, 0.1103, 0.932, 0.1103, 0.932, 0.1103, 0.932, 0.1103, 0.932, 0.1103, 0.932, 0.1103, 0.932, 0.1103, 0.932, 0.1103, 0.932, 0.1103, 0.932, 0.1103, 0.932, 0.1103, 0.932, 0.1103, 0.932, 0.1103, 0.932, 0.1103, 0.932, 0.1103, 0.932, 0.1103, 0.932, 0.1103, 0.932, 0.1103, 0.932, 0.1103, 0.932, 0.1103, 0.932, 0.1103, 0.932, 0.1103, 0.932, 0.1103, 0.932, 0.1103, 0.932, 0.1103, 0.932, 0.1103, 0.932, 0.1103, 0.932, 0.1103, 0.932, 0.1103, 0.932, 0.1103, 0.932, 0.1103, 0.932, 0.1103, 0.932, 0.1103, 0.932, 0.1103, 0.932, 0.1103, 0.932, 0.1103, 0.932, 0.1103, 0.932, 0.1103, 0.932, 0.1103, 0.932, 0.1103, 0.932, 0.1103, 0.932, 0.1103, 0.932, 0.1103, 0.932, 0.1103, 0.932, 0.1103, 0.932, 0.1103, 0.932, 0.1103, 0.932, 0.1103, 0.932, 0.1103, 0.932, 0.1103, 0.932, 0.1103, 0.932, 0.1103, 0.932, 0.1103, 0.932, 0.1103, 0.932, 0.1103, 0.932, 0.1103, 0.932, 0.1103, 0.932, 0.1103, 0.932, 0.1103, 0.932, 0.1103, 0.932, 0.1103, 0.932, 0.1103, 0.932, 0.1103, 0.932, 0.1103, 0.932, 0.1103, 0.932, 0.1103, 0.932, 0.1103, 0.932, 0.1103, 0.932, 0.1103, 0.932, 0.1103, 0.932, 0.1103, 0.932, 0.1103, 0.932, 0.1103, 0.932, 0.1103, 0.932, 0.1103, 0.932, 0.1103, 0.932, 0.1103, 0.932, 0.1103, 0.932, 0.1103, 0.932, 0.1103, 0.932, 0.1103, 0.932, 0.1103, 0.932, 0.1103, 0.932, 0.1103, 0.932, 0.1103, 0.932, 0.1103, 0.932, 0.1103, 0.932, 0.1103, 0.932, 0.1103, 0.932, 0.1103, 0.932, 0.1103, 0.932, 0.1103, 0.932, 0.1103, 0.932, 0.1103, 0.932, 0.1103, 0.932, 0.1103, 0.932, 0.1103, 0.932, 0.1103, 0.932, 0.1103, 0.932, 0.1103, 0.932, 0.1103, 0.932, 0.1103, 0.932, 0.1103, 0.932, 0.1103, 0.932, 0.1103, 0.932, 0.1103, 0.932, 0.1103, 0.932, 0.1103, 0.932, 0.1103, 0.932, 0.1103, 0.932, 0.1103, 0.932, 0.1103, 0.932, 0.1103, 0.932, 0.1103, 0.932, 0.1103, 0.932, 0.1103, 0.932, 0.1103, 0.932, 0.1103, 0.932, 0.1103, 0.932, 0.1103, 0.932, 0.1103, 0.932, 0.1103, 0.932, 0.1103, 0.932, 0.1103, 0.932, 0.1103, 0.932, 0.1103, 0.932, 0.1103, 0.932, 0.1103, 0.932, 0.1103, 0.932, 0.1103, 0.932, 0.1103, 0.932, 0.1103, 0.932, 0.1103, 0.932, 0.1103, 0.932, 0.1103, 0.932, 0.1103, 0.932, 0.1103, 0.932, 0.1103, 0.932, 0.1103, 0.932, 0.1103, 0.932, 0.1103, 0.932, 0.1103, 0.932, 0.1103, 0.932, 0.1103, 0.932, 0.1103, 0.932, 0.1103, 0.932, 0.1103, 0.932, 0.1103, 0.932, 0.1103, 0.932, 0.1103, 0.932, 0.1103, 0.932, 0.1103, 0.932, 0.1103, 0.932, 0.1103, 0.932, 0.1103, 0.932, 0.1103, 0.932, 0.1103, 0.932, 0.1103, 0.932, 0.1103, 0.932, 0.1103, 0.932, 0.1103, 0.932, 0.1103, 0.932, 0.1103, 0.932, 0.1103, 0.932, 0.1103, 0.932, 0.1103, 0.932, 0.1103, 0.932, 0.1103, 0.932, 0.1103, 0.932, 0.1103, 0.932, 0.1103, 0.932, 0.1103, 0.932, 0.1103, 0.932, 0.1103, 0.932, 0.1103, 0.932, 0.1103, 0.932, 0.1103, 0.932, 0.1103, 0.932, 0.1103, 0.932, 0.1103, 0.932, 0.1103, 0.932, 0.1103, 0.932, 0.1103, 0.932, 0.1103, 0.932, 0.1103, 0.932, 0.1103, 0.932, 0.1103, 0.932, 0.1103, 0.932, 0.1103, 0.932, 0.1103, 0.932, 0.1103, 0.932, 0.1103, 0.932, 0.1103, 0.932, 0.1103, 0.932, 0.1103, 0.932, 0.1103, 0.932, 0.1103, 0.932, 0.1103, 0.932, 0.1103, 0.932, 0.1103, 0.932, 0.1103, 0.932, 0.1103, 0.932, 0.1103, 0.932, 0.1103, 0.932, 0.1103, 0.932, 0.1103, 0.932, 0.1103, 0.932, 0.1103, 0.932, 0.1103, 0.932, 0.1103, 0.932, 0.1103, 0.932, 0.1103, 0.932, 0.1103, 0.932, 0.1103, 0.932, 0.1103, 0.932, 0.1103, 0.932, 0.1103, 0.932, 0.1103, 0.932, 0.1103, 0.932, 0.1103, 0.932, 0.1103, 0.932, 0.1103, 0.932, 0.1103, 0.932, 0.1103, 0.932, 0.1103, 0.932, 0.1103, 0.932, 0.1103, 0.932, 0.1103, 0.932, 0.1103, 0.932, 0.1103, 0.932, 0.1103, 0.932, 0.1103, 0.932, 0.1103, 0.932, 0.1103, 0.932, 0.1103, 0.932, 0.1103, 0.932, 0.1103, 0.932, 0.1103, 0.932, 0.1103, 0.932, 0.1103, 0.932, 0.1103, 0.932, 0.1103, 0.932, 0.1103, 0.932, 0.1103, 0.932, 0.1103, 0.932, 0.1103, 0.932, 0.1103, 0.932, 0.1103, 0.932, 0.1103, 0.932, 0.1103, 0.932, 0.1103, 0.932, 0.1103, 0.932, 0.1103, 0.932, 0.1103, 0.932, 0.1103, 0.932, 0.1103, 0.932, 0.1103, 0.932, 0.1103, 0.932, 0.1103, 0.932, 0.1103, 0.932, 0.1103, 0.932, 0.1103, 0.932, 0.1103, 0.932, 0.1103, 0.932, 0.1103, 0.932, 0.1103, 0.932, 0.1103, 0.932, 0.1103, 0.932, 0.1103, 0.932, 0.1103, 0.932, 0.1103, 0.932, 0.1103, 0.932, 0.1103, 0.932, 0.1103, 0.932, 0.1103, 0.932, 0.1103, 0.932, 0.1103, 0.932, 0.1103, 0.932, 0.1103, 0.932, 0.1103, 0.932, 0.1103, 0.932, 0.1103, 0.932, 0.1103, 0.932, 0.1103, 0.932, 0.1103, 0.932, 0.1103, 0.932, 0.1103, 0.932, 0.1103, 0.932, 0.1103, 0.932, 0.1103, 0.932, 0.1103, 0.932, 0.1103, 0.932, 0.1103, 0.932, 0.1103, 0.932, 0.1103, 0.932, 0.1103, 0.932, 0.1103, 0.932, 0.1103, 0.932, 0.1103, 0.932, 0.1103, 0.932, 0.1103, 0.932, 0.1103, 0.932, 0.1103, 0.932, 0.1103, 0.932, 0.1103, 0.932, 0.1103, 0.932, 0.1103, 0.932, 0.1103, 0.932, 0.1103, 0.932, 0.1103, 0.932, 0.1103, 0.932, 0.1103, 0.932, 0.1103, 0.932, 0.1103, 0.932, 0.1103, 0.932, 0.1103, 0.932, 0.1103, 0.932, 0.1103, 0.932, 0.1103, 0.932, 0.1103, 0.932, 0.1103, 0.932, 0.1103, 0.932, 0.1103, 0.932, 0.1103, 0.932, 0.1103, 0.932, 0.1103, 0.932, 0.1103, 0.932, 0.1103, 0.932, 0.1103, 0.932, 0.1103, 0.932, 0.1103, 0.932, 0.1103, 0.932, 0.1103, 0.932, 0.1103, 0.932, 0.1103, 0.932, 0.1103, 0.932, 0.1103, 0.932, 0.1103, 0.932, 0.1103, 0.932, 0.1103, 0.932, 0.1103, 0.932, 0.1103, 0.932, 0.1103, 0.932, 0.1103, 0.932, 0.1103, 0.932, 0.1103, 0.932, 0.1103, 0.932, 0.1103, 0.932, 0.1103, 0.932, 0.1103, 0.932, 0.1103, 0.932, 0.1103, 0.932, 0.1103, 0.932, 0.1103, 0.932, 0.1103, 0.932, 0.1103, 0.932, 0.1103, 0.932, 0.1103, 0.932, 0.1103, 0.932, 0.1103, 0.932, 0.1103, 0.932, 0.1103, 0.932, 0.1103, 0.932, 0.1103, 0.932, 0.1103, 0.932, 0.1103, 0.932, 0.1103, 0.932, 0.1103, 0.932, 0.1103, 0.932, 0.1103, 0.932, 0.1103, 0.932, 0.1103, 0.932, 0.1103, 0.932, 0.1103, 0.932, 0.1103, 0.932, 0.1103, 0.932, 0.1103, 0.932, 0.1103, 0.932, 0.1103, 0.932, 0.1103, 0.932, 0.1103, 0.932, 0.1103, 0.932, 0.1103, 0.932, 0.1103, 0.932, 0.1103, 0.932, 0.1103, 0.932, 0.1103, 0.932, 0.1103, 0.932, 0.1103, 0.932, 0.1103, 0.932, 0.1103, 0.932, 0.1103, 0.932, 0.1103, 0.932, 0.1103, 0.932, 0.1103, 0.932, 0.1103, 0.932, 0.1103, 0.932, 0.1103, 0.932, 0.1103, 0.932, 0.1103, 0.932, 0.1103, 0.932, 0.1103, 0.932, 0.1103, 0.932, 0.1103, 0.932, 0.1103, 0.932, 0.1103, 0.932, 0.1103, 0.932, 0.1103, 0.932, 0.1103, 0.932, 0.1103, 0.932, 0.1103, 0.932, 0.1103, 0.932, 0.1103, 0.932, 0.1103, 0.932, 0.1103, 0.932, 0.1103, 0.932, 0.1103, 0.932, 0.1103, 0.932, 0.1103, 0.932, 0.1103, 0.932, 0.1103, 0.932, 0.1103, 0.932, 0.1103, 0.932, 0.1103, 0.932, 0.1103, 0.932, 0.1103, 0.932, 0.1103, 0.932, 0.1103, 0.932, 0.1103, 0.932, 0.1103, 0.932, 0.1103, 0.932, 0.1103, 0.932, 0.1103, 0.932, 0.1103, 0.932, 0.1103, 0.932, 0.1103, 0.932, 0.1103, 0.932, 0.1103, 0.932, 0.1103, 0.932, 0.1103, 0.932, 0.1103, 0.932, 0.1103, 0.932, 0.1103, 0.932, 0.1103, 0.932, 0.1103, 0.932, 0.1103, 0.932, 0.1103, 0.932, 0.1103, 0.932, 0.1103, 0.932, 0.1103, 0.932, 0.1103, 0.932, 0.1103, 0.932, 0.1103, 0.932, 0.1103, 0.932, 0.1103, 0.932, 0.1103, 0.932, 0.1103, 0.932, 0.1103, 0.932, 0.1103, 0.932, 0.1103, 0.932, 0.1103, 0.932, 0.1103, 0.932, 0.1103, 0.932, 0.1103, 0.932, 0.1103, 0.932, 0.1103, 0.932, 0.1103, 0.932, 0.1103, 0.932, 0.1103, 0.932, 0.1103, 0.932, 0.1103, 0.932, 0.1103, 0.932, 0.1103, 0.932, 0.1103, 0.932, 0.1103, 0.932, 0.1103, 0.932, 0.1103, 0.932, 0.1103, 0.932, 0.1103, 0.932, 0.1103, 0.932, 0.1103, 0.932, 0.1103, 0.932, 0.1103, 0.932, 0.1103, 0.932, 0.1103, 0.932, 0.1103, 0.932, 0.1103, 0.932, 0.1103, 0.932, 0.1103, 0.932, 0.1103, 0.932, 0.1103, 0.932, 0.1103, 0.932, 0.1103, 0.932, 0.1103, 0.932, 0.1103, 0.932, 0.1103, 0.932, 0.1103, 0.932, 0.1103, 0.932, 0.1103, 0.932, 0.1103, 0.932, 0.1103, 0.932, 0.1103, 0.932, 0.1103, 0.932, 0.1103, 0.932, 0.1103, 0.932, 0.1103, 0.932, 0.1103, 0.932, 0.1103, 0.932, 0.1103, 0.932, 0.1103, 0.932, 0.1103, 0.932, 0.1103, 0.932, 0.1103, 0.932, 0.1103, 0.932, 0.1103, 0.932, 0.1103, 0.932, 0.1103, 0.932, 0.1103, 0.932, 0.1103, 0.932, 0.1103, 0.932, 0.1103, 0.932, 0.1103, 0.932, 0.1103, 0.932, 0.1103, 0.932, 0.1103, 0.932, 0.1103, 0.932, 0.1103, 0.932, 0.1103, 0.932, 0.1103, 0.932, 0.1103, 0.932, 0.1103, 0.932, 0.1103, 0.932, 0.1103, 0.932, 0.1103, 0.932, 0.1103, 0.932, 0.1103, 0.932, 0.1103, 0.932, 0.1103, 0.932, 0.1103, 0.932, 0.1103, 0.932, 0.1103, 0.932, 0.1103, 0.932, 0.1103, 0.932, 0.1103, 0.932, 0.1103, 0.932, 0.1103, 0.932, 0.1103, 0.932, 0.1103, 0.932, 0.1103, 0.932, 0.1103, 0.932, 0.1103, 0.932, 0.1103, 0.932, 0.1103, 0.932, 0.1103, 0.932, 0.1103, 0.932, 0.1103, 0.932, 0.1103, 0.932, 0.1103, 0.932, 0.1103, 0.932, 0.1103, 0.932, 0.1103, 0.932, 0.1103, 0.932, 0.1103, 0.932, 0.1103, 0.932, 0.1103, 0.932, 0.1103, 0.932, 0.1103, 0.932, 0.1103, 0.932, 0.1103, 0.932, 0.1103, 0.932, 0.1103, 0.932, 0.1103, 0.932, 0.1103, 0.932, 0.1103, 0.932, 0.1103, 0.932, 0.1103, 0.932, 0.1103, 0.932, 0.1103, 0.932, 0.1103, 0.932, 0.1103, 0.932, 0.1103, 0.932, 0.1103, 0.932, 0.1103, 0.932, 0.1103, 0.932, 0.1103, 0.932, 0.1103, 0.932, 0.1103, 0.932, 0.1103, 0.932, 0.1103, 0.932, 0.1103, 0.932, 0.1103, 0.932, 0.1103, 0.932, 0.1103, 0.932, 0.1103, 0.932, 0.1103, 0.932, 0.1103, 0.932, 0.1103, 0.932, 0.1103, 0.932, 0.1103, 0.932, 0.1103, 0.932, 0.1103, 0.932, 0.1103, 0.932, 0.1103, 0.932, 0.1103, 0.932, 0.1103, 0.932, 0.1103, 0.932, 0.1103, 0.932, 0.1103, 0.932, 0.1103, 0.932, 0.1103, 0.932, 0.1103, 0.932, 0.1103, 0.932, 0.1103, 0.932, 0.1103, 0.932, 0.1103, 0.932, 0.1103, 0.932, 0.1103, 0.932, 0.1103, 0.932, 0.1103, 0.932, 0.1103, 0.932, 0.1103, 0.932, 0.1103, 0.932, 0.1103, 0.932, 0.1103, 0.932, 0.1103, 0.932, 0.1103, 0.932, 0.1103, 0.932, 0.1103, 0.932, 0.1103, 0.932, 0.1103, 0.932, 0.1103, 0.932, 0.1103, 0.932, 0.1103, 0.932, 0.1103, 0.932, 0.1103, 0.932, 0.1103, 0.932, 0.1103, 0.932, 0.1103, 0.932, 0.1103, 0.932, 0.1103, 0.932, 0.1103, 0.932, 0.1103, 0.932, 0.1103, 0.932, 0.1103, 0.932, 0.1103, 0.932, 0.1103, 0.932, 0.1103, 0.932, 0.1103, 0.932, 0.1103, 0.932, 0.1103, 0.932, 0.1103, 0.932, 0.1103, 0.932, 0.1103, 0.932, 0.1103, 0.932, 0.1103, 0.932, 0.1103, 0.932, 0.1103, 0.932, 0.1103, 0.932, 0.1103, 0.932, 0.1103, 0.932, 0.1103, 0.932, 0.1103, 0.932, 0.1103, 0.932, 0.1103, 0.932, 0.1103, 0.932, 0.1103, 0.932, 0.1103, 0.932, 0.1103, 0.932, 0.1103, 0.932, 0.1103, 0.932, 0.1103, 0.932, 0.1103, 0.932, 0.1103, 0.932, 0.1103, 0.932, 0.1103, 0.932, 0.1103, 0.932, 0.1103, 0.932, 0.1103, 0.932, 0.1103, 0.932, 0.1103, 0.932, 0.1103, 0.932, 0.1103, 0.932, 0.1103, 0.932, 0.1103, 0.932, 0.1103, 0.932, 0.1103, 0.932, 0.1103, 0.932, 0.1103, 0.932, 0.1103, 0.932, 0.1103, 0.932, 0.1103, 0.932, 0.1103, 0.932, 0.1103, 0.932, 0.1103, 0.932, 0.1103, 0.932, 0.1103, 0.932, 0.1103, 0.932, 0.1103, 0.932, 0.1103, 0.932, 0.1103, 0.932, 0.1103, 0.932, 0.1103, 0.932, 0.1103, 0.932, 0.1103, 0.932, 0.1103, 0.932, 0.1103, 0.932, 0.1103, 0.932, 0.1103, 0.932, 0.1103, 0.932, 0.1103, 0.932, 0.1103, 0.932, 0.1103, 0.932, 0.1103, 0.932, 0.1103, 0.932, 0.1103, 0.932, 0.1103, 0.932, 0.1103, 0.932, 0.1103, 0.932, 0.1103, 0.932, 0.1103, 0.932, 0.1103, 0.932, 0.1103, 0.932, 0.1103, 0.932, 0.1103, 0.932, 0.1103, 0.932, 0.1103, 0.932, 0.1103, 0.932, 0.1103, 0.932, 0.1103, 0.932, 0.1103, 0.932, 0.1103, 0.932, 0.1103, 0.932, 0.1103, 0.932, 0.1103, 0.932, 0.1103])
me_circle.materials.append(mat_material_001)
me_circle.update()

# ---- objects
ob_circle = bpy.data.objects.new('Circle', me_circle)

# ---- transforms, parenting, visibility, modifiers, constraints
ob_circle.location = (0.0, 0.0, 0.0)

# ---- collection membership
col_collection.objects.link(ob_circle)

# ---- scene / render settings (as saved in the file)
scene.frame_start = 1; scene.frame_end = 250; scene.frame_set(1)
scene.render.engine = 'BLENDER_EEVEE_NEXT'
bpy.context.view_layer.update()

# ---- added for rendering (the .blend has no active camera and no usable light): camera, sun
cam_auto = bpy.data.cameras.new('AutoCamera')
cam_auto.lens = 50.0
cam_auto.sensor_width = 36.0
cam_auto.clip_end = 1000.0
ob_auto_camera = bpy.data.objects.new('AutoCamera', cam_auto)
scene.collection.objects.link(ob_auto_camera)
ob_auto_camera.location = (7.97747, -9.57296, 10.13)
ob_auto_camera.rotation_euler = (1.09748, -7.21219e-08, 0.694738)
scene.camera = ob_auto_camera
light_auto_sun = bpy.data.lights.new('AutoSun', 'SUN')
light_auto_sun.energy = 3.0
light_auto_sun.angle = 0.0523599
ob_auto_sun = bpy.data.objects.new('AutoSun', light_auto_sun)
scene.collection.objects.link(ob_auto_sun)
ob_auto_sun.rotation_euler = (0.872665, 0.174533, 0.523599)
bpy.context.view_layer.update()

